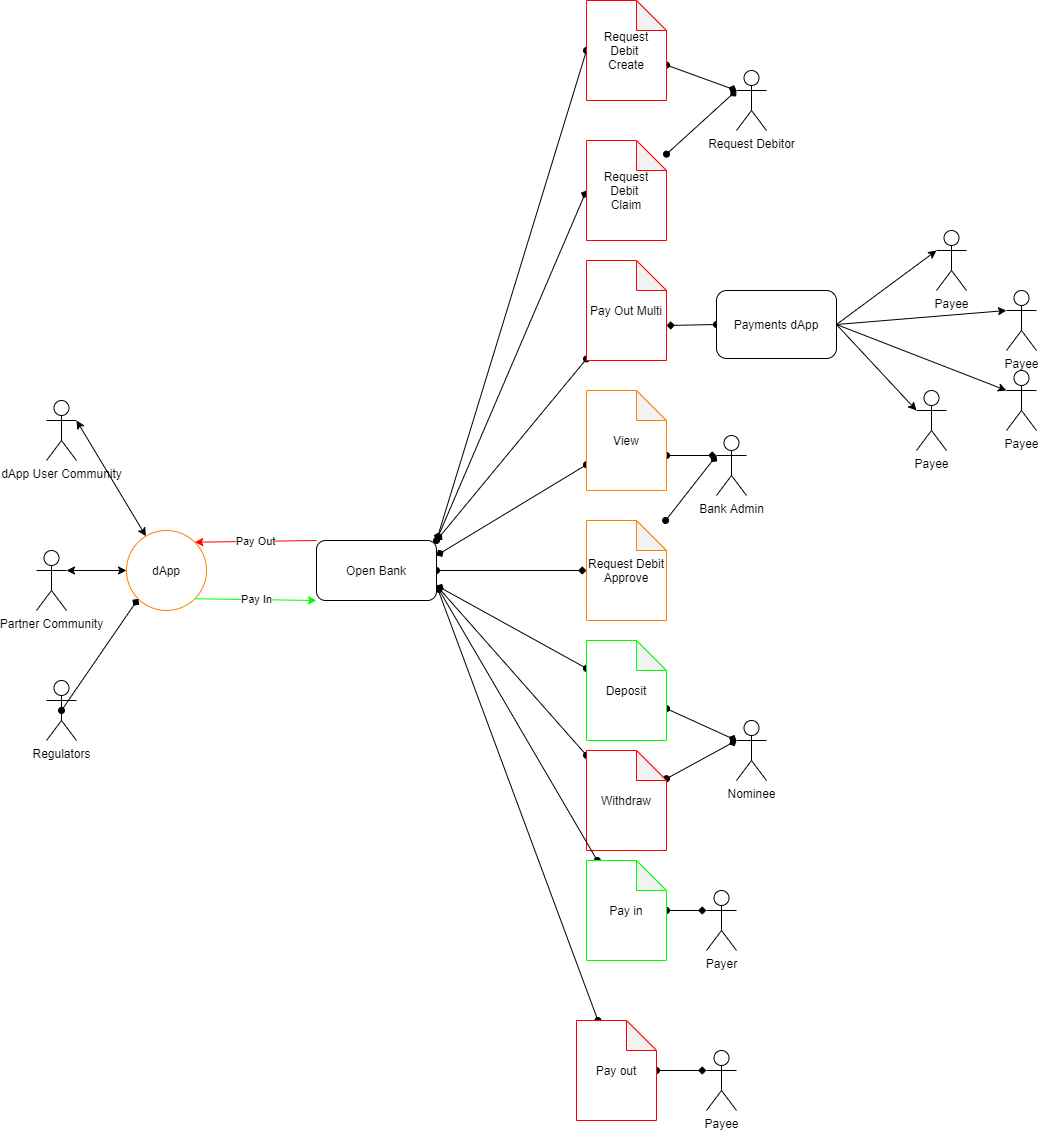

The diagram above was exported from draw.io. Its source (the exported page's mxGraphModel, read from the mxfile embedded in the PNG):
<mxGraphModel dx="1117" dy="601" grid="1" gridSize="10" guides="1" tooltips="1" connect="1" arrows="1" fold="1" page="1" pageScale="1" pageWidth="827" pageHeight="1169" math="0" shadow="0">
  <root>
    <mxCell id="OF0POdYjpCUxpW7M06pd-0" />
    <mxCell id="OF0POdYjpCUxpW7M06pd-1" parent="OF0POdYjpCUxpW7M06pd-0" />
    <mxCell id="OF0POdYjpCUxpW7M06pd-4" value="Request Debitor" style="shape=umlActor;verticalLabelPosition=bottom;verticalAlign=top;html=1;outlineConnect=0;fontColor=default;strokeColor=default;fillColor=default;" vertex="1" parent="OF0POdYjpCUxpW7M06pd-1">
      <mxGeometry x="750" y="80" width="30" height="60" as="geometry" />
    </mxCell>
    <mxCell id="OF0POdYjpCUxpW7M06pd-9" value="Bank Admin" style="shape=umlActor;verticalLabelPosition=bottom;verticalAlign=top;html=1;outlineConnect=0;fontColor=default;strokeColor=default;fillColor=default;" vertex="1" parent="OF0POdYjpCUxpW7M06pd-1">
      <mxGeometry x="730" y="445" width="30" height="60" as="geometry" />
    </mxCell>
    <mxCell id="OF0POdYjpCUxpW7M06pd-11" value="Nominee" style="shape=umlActor;verticalLabelPosition=bottom;verticalAlign=top;html=1;outlineConnect=0;fontColor=default;strokeColor=default;fillColor=default;" vertex="1" parent="OF0POdYjpCUxpW7M06pd-1">
      <mxGeometry x="750" y="730" width="30" height="60" as="geometry" />
    </mxCell>
    <mxCell id="OF0POdYjpCUxpW7M06pd-12" value="Payee" style="shape=umlActor;verticalLabelPosition=bottom;verticalAlign=top;html=1;outlineConnect=0;fontColor=default;strokeColor=default;fillColor=default;" vertex="1" parent="OF0POdYjpCUxpW7M06pd-1">
      <mxGeometry x="720" y="1060" width="30" height="60" as="geometry" />
    </mxCell>
    <mxCell id="OF0POdYjpCUxpW7M06pd-13" value="Payer" style="shape=umlActor;verticalLabelPosition=bottom;verticalAlign=top;html=1;outlineConnect=0;fontColor=default;strokeColor=default;fillColor=default;" vertex="1" parent="OF0POdYjpCUxpW7M06pd-1">
      <mxGeometry x="720" y="900" width="30" height="60" as="geometry" />
    </mxCell>
    <mxCell id="OF0POdYjpCUxpW7M06pd-14" style="rounded=0;orthogonalLoop=1;jettySize=auto;html=1;entryX=1;entryY=0;entryDx=0;entryDy=0;labelBackgroundColor=default;fontColor=default;startArrow=oval;startFill=1;endArrow=diamond;endFill=1;strokeColor=default;exitX=0;exitY=0.5;exitDx=0;exitDy=0;exitPerimeter=0;" edge="1" parent="OF0POdYjpCUxpW7M06pd-1" source="OF0POdYjpCUxpW7M06pd-15" target="OF0POdYjpCUxpW7M06pd-28">
      <mxGeometry relative="1" as="geometry">
        <mxPoint x="310" y="310" as="targetPoint" />
      </mxGeometry>
    </mxCell>
    <mxCell id="5XG8xRIErMh5n8tVlSNG-27" style="edgeStyle=none;rounded=0;orthogonalLoop=1;jettySize=auto;html=1;entryX=0;entryY=0.3333333333333333;entryDx=0;entryDy=0;entryPerimeter=0;startArrow=oval;startFill=1;endArrow=diamond;endFill=1;strokeColor=#000000;" edge="1" parent="OF0POdYjpCUxpW7M06pd-1" source="OF0POdYjpCUxpW7M06pd-15" target="OF0POdYjpCUxpW7M06pd-4">
      <mxGeometry relative="1" as="geometry" />
    </mxCell>
    <mxCell id="OF0POdYjpCUxpW7M06pd-15" value="Request Debit&amp;nbsp;&lt;br&gt;Create" style="shape=note;whiteSpace=wrap;html=1;backgroundOutline=1;darkOpacity=0.05;fontColor=default;strokeColor=#FF0000;fillColor=default;" vertex="1" parent="OF0POdYjpCUxpW7M06pd-1">
      <mxGeometry x="600" y="10" width="80" height="100" as="geometry" />
    </mxCell>
    <mxCell id="OF0POdYjpCUxpW7M06pd-16" style="edgeStyle=none;rounded=0;orthogonalLoop=1;jettySize=auto;html=1;labelBackgroundColor=default;fontColor=default;startArrow=oval;startFill=1;endArrow=diamond;endFill=1;strokeColor=default;entryX=1;entryY=0;entryDx=0;entryDy=0;" edge="1" parent="OF0POdYjpCUxpW7M06pd-1" source="OF0POdYjpCUxpW7M06pd-17" target="OF0POdYjpCUxpW7M06pd-28">
      <mxGeometry relative="1" as="geometry">
        <mxPoint x="490" y="380" as="targetPoint" />
      </mxGeometry>
    </mxCell>
    <mxCell id="OF0POdYjpCUxpW7M06pd-17" value="Pay Out Multi" style="shape=note;whiteSpace=wrap;html=1;backgroundOutline=1;darkOpacity=0.05;fontColor=default;strokeColor=#FF0000;fillColor=default;" vertex="1" parent="OF0POdYjpCUxpW7M06pd-1">
      <mxGeometry x="600" y="270" width="80" height="100" as="geometry" />
    </mxCell>
    <mxCell id="OF0POdYjpCUxpW7M06pd-18" style="edgeStyle=none;rounded=0;orthogonalLoop=1;jettySize=auto;html=1;labelBackgroundColor=default;fontColor=default;startArrow=oval;startFill=1;endArrow=diamond;endFill=1;strokeColor=default;entryX=1;entryY=0.25;entryDx=0;entryDy=0;" edge="1" parent="OF0POdYjpCUxpW7M06pd-1" source="OF0POdYjpCUxpW7M06pd-19" target="OF0POdYjpCUxpW7M06pd-28">
      <mxGeometry relative="1" as="geometry">
        <mxPoint x="490" y="380" as="targetPoint" />
      </mxGeometry>
    </mxCell>
    <mxCell id="5XG8xRIErMh5n8tVlSNG-14" style="edgeStyle=none;rounded=0;orthogonalLoop=1;jettySize=auto;html=1;exitX=0;exitY=0;exitDx=80;exitDy=65;exitPerimeter=0;entryX=0;entryY=0.3333333333333333;entryDx=0;entryDy=0;entryPerimeter=0;startArrow=oval;startFill=1;endArrow=diamond;endFill=1;strokeColor=#000000;" edge="1" parent="OF0POdYjpCUxpW7M06pd-1" source="OF0POdYjpCUxpW7M06pd-19" target="OF0POdYjpCUxpW7M06pd-9">
      <mxGeometry relative="1" as="geometry" />
    </mxCell>
    <mxCell id="OF0POdYjpCUxpW7M06pd-19" value="View" style="shape=note;whiteSpace=wrap;html=1;backgroundOutline=1;darkOpacity=0.05;fontColor=default;strokeColor=#FF8000;fillColor=default;" vertex="1" parent="OF0POdYjpCUxpW7M06pd-1">
      <mxGeometry x="600" y="400" width="80" height="100" as="geometry" />
    </mxCell>
    <mxCell id="OF0POdYjpCUxpW7M06pd-20" style="edgeStyle=none;rounded=0;orthogonalLoop=1;jettySize=auto;html=1;labelBackgroundColor=default;fontColor=default;startArrow=oval;startFill=1;endArrow=diamond;endFill=1;strokeColor=default;entryX=1;entryY=0.75;entryDx=0;entryDy=0;" edge="1" parent="OF0POdYjpCUxpW7M06pd-1" source="OF0POdYjpCUxpW7M06pd-21" target="OF0POdYjpCUxpW7M06pd-28">
      <mxGeometry relative="1" as="geometry">
        <mxPoint x="310" y="310" as="targetPoint" />
      </mxGeometry>
    </mxCell>
    <mxCell id="5XG8xRIErMh5n8tVlSNG-17" style="edgeStyle=none;rounded=0;orthogonalLoop=1;jettySize=auto;html=1;entryX=0;entryY=0.3333333333333333;entryDx=0;entryDy=0;entryPerimeter=0;startArrow=oval;startFill=1;endArrow=diamond;endFill=1;strokeColor=#000000;" edge="1" parent="OF0POdYjpCUxpW7M06pd-1" source="OF0POdYjpCUxpW7M06pd-21" target="OF0POdYjpCUxpW7M06pd-11">
      <mxGeometry relative="1" as="geometry" />
    </mxCell>
    <mxCell id="OF0POdYjpCUxpW7M06pd-21" value="Deposit" style="shape=note;whiteSpace=wrap;html=1;backgroundOutline=1;darkOpacity=0.05;fontColor=default;strokeColor=#00FF00;fillColor=default;" vertex="1" parent="OF0POdYjpCUxpW7M06pd-1">
      <mxGeometry x="600" y="650" width="80" height="100" as="geometry" />
    </mxCell>
    <mxCell id="OF0POdYjpCUxpW7M06pd-22" style="edgeStyle=none;rounded=0;orthogonalLoop=1;jettySize=auto;html=1;labelBackgroundColor=default;fontColor=default;startArrow=oval;startFill=1;endArrow=diamond;endFill=1;strokeColor=default;entryX=1;entryY=0.75;entryDx=0;entryDy=0;" edge="1" parent="OF0POdYjpCUxpW7M06pd-1" source="OF0POdYjpCUxpW7M06pd-23" target="OF0POdYjpCUxpW7M06pd-28">
      <mxGeometry relative="1" as="geometry">
        <mxPoint x="310" y="310" as="targetPoint" />
      </mxGeometry>
    </mxCell>
    <mxCell id="5XG8xRIErMh5n8tVlSNG-18" style="edgeStyle=none;rounded=0;orthogonalLoop=1;jettySize=auto;html=1;entryX=0;entryY=0.3333333333333333;entryDx=0;entryDy=0;entryPerimeter=0;startArrow=oval;startFill=1;endArrow=diamond;endFill=1;strokeColor=#000000;" edge="1" parent="OF0POdYjpCUxpW7M06pd-1" source="OF0POdYjpCUxpW7M06pd-23" target="OF0POdYjpCUxpW7M06pd-11">
      <mxGeometry relative="1" as="geometry" />
    </mxCell>
    <mxCell id="OF0POdYjpCUxpW7M06pd-23" value="Withdraw" style="shape=note;whiteSpace=wrap;html=1;backgroundOutline=1;darkOpacity=0.05;fontColor=default;strokeColor=#FF0000;fillColor=default;" vertex="1" parent="OF0POdYjpCUxpW7M06pd-1">
      <mxGeometry x="600" y="760" width="80" height="100" as="geometry" />
    </mxCell>
    <mxCell id="OF0POdYjpCUxpW7M06pd-24" style="edgeStyle=none;rounded=0;orthogonalLoop=1;jettySize=auto;html=1;entryX=1;entryY=0.75;entryDx=0;entryDy=0;labelBackgroundColor=default;fontColor=default;startArrow=oval;startFill=1;endArrow=diamond;endFill=1;strokeColor=default;" edge="1" parent="OF0POdYjpCUxpW7M06pd-1" source="OF0POdYjpCUxpW7M06pd-25" target="OF0POdYjpCUxpW7M06pd-28">
      <mxGeometry relative="1" as="geometry">
        <mxPoint x="310" y="310" as="targetPoint" />
      </mxGeometry>
    </mxCell>
    <mxCell id="5XG8xRIErMh5n8tVlSNG-19" style="edgeStyle=none;rounded=0;orthogonalLoop=1;jettySize=auto;html=1;entryX=0;entryY=0.3333333333333333;entryDx=0;entryDy=0;entryPerimeter=0;startArrow=oval;startFill=1;endArrow=diamond;endFill=1;strokeColor=#000000;" edge="1" parent="OF0POdYjpCUxpW7M06pd-1" source="OF0POdYjpCUxpW7M06pd-25" target="OF0POdYjpCUxpW7M06pd-13">
      <mxGeometry relative="1" as="geometry" />
    </mxCell>
    <mxCell id="OF0POdYjpCUxpW7M06pd-25" value="Pay in" style="shape=note;whiteSpace=wrap;html=1;backgroundOutline=1;darkOpacity=0.05;fontColor=default;strokeColor=#00FF00;fillColor=default;" vertex="1" parent="OF0POdYjpCUxpW7M06pd-1">
      <mxGeometry x="600" y="870" width="80" height="100" as="geometry" />
    </mxCell>
    <mxCell id="OF0POdYjpCUxpW7M06pd-26" style="edgeStyle=none;rounded=0;orthogonalLoop=1;jettySize=auto;html=1;labelBackgroundColor=default;fontColor=default;startArrow=oval;startFill=1;endArrow=diamond;endFill=1;strokeColor=default;entryX=1;entryY=0.75;entryDx=0;entryDy=0;" edge="1" parent="OF0POdYjpCUxpW7M06pd-1" source="OF0POdYjpCUxpW7M06pd-27" target="OF0POdYjpCUxpW7M06pd-28">
      <mxGeometry relative="1" as="geometry">
        <mxPoint x="490" y="380" as="targetPoint" />
      </mxGeometry>
    </mxCell>
    <mxCell id="5XG8xRIErMh5n8tVlSNG-20" style="edgeStyle=none;rounded=0;orthogonalLoop=1;jettySize=auto;html=1;entryX=0;entryY=0.3333333333333333;entryDx=0;entryDy=0;entryPerimeter=0;startArrow=oval;startFill=1;endArrow=diamond;endFill=1;strokeColor=#000000;" edge="1" parent="OF0POdYjpCUxpW7M06pd-1" source="OF0POdYjpCUxpW7M06pd-27" target="OF0POdYjpCUxpW7M06pd-12">
      <mxGeometry relative="1" as="geometry" />
    </mxCell>
    <mxCell id="OF0POdYjpCUxpW7M06pd-27" value="Pay out" style="shape=note;whiteSpace=wrap;html=1;backgroundOutline=1;darkOpacity=0.05;fontColor=default;strokeColor=#FF0000;fillColor=default;" vertex="1" parent="OF0POdYjpCUxpW7M06pd-1">
      <mxGeometry x="590" y="1030" width="80" height="100" as="geometry" />
    </mxCell>
    <mxCell id="5XG8xRIErMh5n8tVlSNG-23" style="edgeStyle=none;rounded=0;orthogonalLoop=1;jettySize=auto;html=1;startArrow=oval;startFill=1;endArrow=diamond;endFill=1;strokeColor=#000000;" edge="1" parent="OF0POdYjpCUxpW7M06pd-1" source="OF0POdYjpCUxpW7M06pd-28" target="5XG8xRIErMh5n8tVlSNG-22">
      <mxGeometry relative="1" as="geometry" />
    </mxCell>
    <mxCell id="5XG8xRIErMh5n8tVlSNG-25" style="edgeStyle=none;rounded=0;orthogonalLoop=1;jettySize=auto;html=1;entryX=0;entryY=0.5;entryDx=0;entryDy=0;entryPerimeter=0;startArrow=oval;startFill=1;endArrow=diamond;endFill=1;strokeColor=#000000;exitX=1;exitY=0;exitDx=0;exitDy=0;" edge="1" parent="OF0POdYjpCUxpW7M06pd-1" source="OF0POdYjpCUxpW7M06pd-28" target="5XG8xRIErMh5n8tVlSNG-21">
      <mxGeometry relative="1" as="geometry" />
    </mxCell>
    <mxCell id="OF0POdYjpCUxpW7M06pd-28" value="Open Bank" style="rounded=1;whiteSpace=wrap;html=1;" vertex="1" parent="OF0POdYjpCUxpW7M06pd-1">
      <mxGeometry x="330" y="550" width="120" height="60" as="geometry" />
    </mxCell>
    <mxCell id="OF0POdYjpCUxpW7M06pd-31" value="dApp" style="ellipse;whiteSpace=wrap;html=1;aspect=fixed;strokeColor=#FF8000;" vertex="1" parent="OF0POdYjpCUxpW7M06pd-1">
      <mxGeometry x="140" y="540" width="80" height="80" as="geometry" />
    </mxCell>
    <mxCell id="OF0POdYjpCUxpW7M06pd-32" value="Pay In" style="endArrow=classic;html=1;rounded=0;exitX=1;exitY=1;exitDx=0;exitDy=0;entryX=0;entryY=1;entryDx=0;entryDy=0;strokeColor=#00FF00;" edge="1" parent="OF0POdYjpCUxpW7M06pd-1" source="OF0POdYjpCUxpW7M06pd-31" target="OF0POdYjpCUxpW7M06pd-28">
      <mxGeometry width="50" height="50" relative="1" as="geometry">
        <mxPoint x="280" y="710" as="sourcePoint" />
        <mxPoint x="330" y="660" as="targetPoint" />
      </mxGeometry>
    </mxCell>
    <mxCell id="OF0POdYjpCUxpW7M06pd-33" value="Pay Out" style="endArrow=classic;html=1;rounded=0;exitX=0;exitY=0;exitDx=0;exitDy=0;entryX=1;entryY=0;entryDx=0;entryDy=0;strokeColor=#FF0000;" edge="1" parent="OF0POdYjpCUxpW7M06pd-1" source="OF0POdYjpCUxpW7M06pd-28" target="OF0POdYjpCUxpW7M06pd-31">
      <mxGeometry width="50" height="50" relative="1" as="geometry">
        <mxPoint x="360" y="510" as="sourcePoint" />
        <mxPoint x="410" y="460" as="targetPoint" />
      </mxGeometry>
    </mxCell>
    <mxCell id="OF0POdYjpCUxpW7M06pd-34" value="Partner Community" style="shape=umlActor;verticalLabelPosition=bottom;verticalAlign=top;html=1;outlineConnect=0;strokeColor=#000000;" vertex="1" parent="OF0POdYjpCUxpW7M06pd-1">
      <mxGeometry x="50" y="560" width="30" height="60" as="geometry" />
    </mxCell>
    <mxCell id="OF0POdYjpCUxpW7M06pd-35" value="dApp User Community" style="shape=umlActor;verticalLabelPosition=bottom;verticalAlign=top;html=1;outlineConnect=0;strokeColor=#000000;" vertex="1" parent="OF0POdYjpCUxpW7M06pd-1">
      <mxGeometry x="60" y="410" width="30" height="60" as="geometry" />
    </mxCell>
    <mxCell id="OF0POdYjpCUxpW7M06pd-47" style="edgeStyle=none;rounded=0;orthogonalLoop=1;jettySize=auto;html=1;exitX=0.5;exitY=0.5;exitDx=0;exitDy=0;exitPerimeter=0;entryX=0;entryY=1;entryDx=0;entryDy=0;startArrow=oval;startFill=1;endArrow=diamond;endFill=1;strokeColor=#000000;" edge="1" parent="OF0POdYjpCUxpW7M06pd-1" source="OF0POdYjpCUxpW7M06pd-36" target="OF0POdYjpCUxpW7M06pd-31">
      <mxGeometry relative="1" as="geometry" />
    </mxCell>
    <mxCell id="OF0POdYjpCUxpW7M06pd-36" value="Regulators" style="shape=umlActor;verticalLabelPosition=bottom;verticalAlign=top;html=1;outlineConnect=0;strokeColor=#000000;" vertex="1" parent="OF0POdYjpCUxpW7M06pd-1">
      <mxGeometry x="60" y="690" width="30" height="60" as="geometry" />
    </mxCell>
    <mxCell id="OF0POdYjpCUxpW7M06pd-45" value="" style="endArrow=classic;startArrow=classic;html=1;rounded=0;strokeColor=#000000;exitX=1;exitY=0.3333333333333333;exitDx=0;exitDy=0;exitPerimeter=0;" edge="1" parent="OF0POdYjpCUxpW7M06pd-1" source="OF0POdYjpCUxpW7M06pd-35" target="OF0POdYjpCUxpW7M06pd-31">
      <mxGeometry width="50" height="50" relative="1" as="geometry">
        <mxPoint x="130" y="480" as="sourcePoint" />
        <mxPoint x="180" y="450" as="targetPoint" />
      </mxGeometry>
    </mxCell>
    <mxCell id="OF0POdYjpCUxpW7M06pd-46" value="" style="endArrow=classic;startArrow=classic;html=1;rounded=0;strokeColor=#000000;entryX=0;entryY=0.5;entryDx=0;entryDy=0;exitX=1;exitY=0.3333333333333333;exitDx=0;exitDy=0;exitPerimeter=0;" edge="1" parent="OF0POdYjpCUxpW7M06pd-1" source="OF0POdYjpCUxpW7M06pd-34" target="OF0POdYjpCUxpW7M06pd-31">
      <mxGeometry width="50" height="50" relative="1" as="geometry">
        <mxPoint x="90" y="580" as="sourcePoint" />
        <mxPoint x="410" y="460" as="targetPoint" />
      </mxGeometry>
    </mxCell>
    <mxCell id="5XG8xRIErMh5n8tVlSNG-5" style="edgeStyle=none;rounded=0;orthogonalLoop=1;jettySize=auto;html=1;exitX=0;exitY=0.5;exitDx=0;exitDy=0;entryX=0;entryY=0;entryDx=80;entryDy=65;entryPerimeter=0;startArrow=oval;startFill=1;endArrow=diamond;endFill=1;strokeColor=#000000;" edge="1" parent="OF0POdYjpCUxpW7M06pd-1" source="5XG8xRIErMh5n8tVlSNG-0" target="OF0POdYjpCUxpW7M06pd-17">
      <mxGeometry relative="1" as="geometry" />
    </mxCell>
    <mxCell id="5XG8xRIErMh5n8tVlSNG-0" value="Payments dApp" style="rounded=1;whiteSpace=wrap;html=1;strokeColor=#000000;" vertex="1" parent="OF0POdYjpCUxpW7M06pd-1">
      <mxGeometry x="730" y="300" width="120" height="68" as="geometry" />
    </mxCell>
    <mxCell id="5XG8xRIErMh5n8tVlSNG-4" value="Payee" style="shape=umlActor;verticalLabelPosition=bottom;verticalAlign=top;html=1;outlineConnect=0;strokeColor=#000000;" vertex="1" parent="OF0POdYjpCUxpW7M06pd-1">
      <mxGeometry x="950" y="240" width="30" height="60" as="geometry" />
    </mxCell>
    <mxCell id="5XG8xRIErMh5n8tVlSNG-6" value="Payee" style="shape=umlActor;verticalLabelPosition=bottom;verticalAlign=top;html=1;outlineConnect=0;strokeColor=#000000;" vertex="1" parent="OF0POdYjpCUxpW7M06pd-1">
      <mxGeometry x="1020" y="300" width="30" height="60" as="geometry" />
    </mxCell>
    <mxCell id="5XG8xRIErMh5n8tVlSNG-7" value="Payee" style="shape=umlActor;verticalLabelPosition=bottom;verticalAlign=top;html=1;outlineConnect=0;strokeColor=#000000;" vertex="1" parent="OF0POdYjpCUxpW7M06pd-1">
      <mxGeometry x="1020" y="380" width="30" height="60" as="geometry" />
    </mxCell>
    <mxCell id="5XG8xRIErMh5n8tVlSNG-8" value="Payee" style="shape=umlActor;verticalLabelPosition=bottom;verticalAlign=top;html=1;outlineConnect=0;strokeColor=#000000;" vertex="1" parent="OF0POdYjpCUxpW7M06pd-1">
      <mxGeometry x="930" y="400" width="30" height="60" as="geometry" />
    </mxCell>
    <mxCell id="5XG8xRIErMh5n8tVlSNG-9" value="" style="endArrow=classic;html=1;rounded=0;strokeColor=#000000;exitX=1;exitY=0.5;exitDx=0;exitDy=0;entryX=0;entryY=0.3333333333333333;entryDx=0;entryDy=0;entryPerimeter=0;" edge="1" parent="OF0POdYjpCUxpW7M06pd-1" source="5XG8xRIErMh5n8tVlSNG-0" target="5XG8xRIErMh5n8tVlSNG-4">
      <mxGeometry width="50" height="50" relative="1" as="geometry">
        <mxPoint x="870" y="330" as="sourcePoint" />
        <mxPoint x="920" y="280" as="targetPoint" />
      </mxGeometry>
    </mxCell>
    <mxCell id="5XG8xRIErMh5n8tVlSNG-10" value="" style="endArrow=classic;html=1;rounded=0;strokeColor=#000000;exitX=1;exitY=0.5;exitDx=0;exitDy=0;entryX=0;entryY=0.3333333333333333;entryDx=0;entryDy=0;entryPerimeter=0;" edge="1" parent="OF0POdYjpCUxpW7M06pd-1" source="5XG8xRIErMh5n8tVlSNG-0" target="5XG8xRIErMh5n8tVlSNG-6">
      <mxGeometry width="50" height="50" relative="1" as="geometry">
        <mxPoint x="870" y="330" as="sourcePoint" />
        <mxPoint x="920" y="280" as="targetPoint" />
      </mxGeometry>
    </mxCell>
    <mxCell id="5XG8xRIErMh5n8tVlSNG-11" value="" style="endArrow=classic;html=1;rounded=0;strokeColor=#000000;exitX=1;exitY=0.5;exitDx=0;exitDy=0;entryX=0;entryY=0.3333333333333333;entryDx=0;entryDy=0;entryPerimeter=0;" edge="1" parent="OF0POdYjpCUxpW7M06pd-1" source="5XG8xRIErMh5n8tVlSNG-0" target="5XG8xRIErMh5n8tVlSNG-7">
      <mxGeometry width="50" height="50" relative="1" as="geometry">
        <mxPoint x="870" y="400" as="sourcePoint" />
        <mxPoint x="920" y="350" as="targetPoint" />
      </mxGeometry>
    </mxCell>
    <mxCell id="5XG8xRIErMh5n8tVlSNG-12" value="" style="endArrow=classic;html=1;rounded=0;strokeColor=#000000;exitX=1;exitY=0.5;exitDx=0;exitDy=0;entryX=0;entryY=0.3333333333333333;entryDx=0;entryDy=0;entryPerimeter=0;" edge="1" parent="OF0POdYjpCUxpW7M06pd-1" source="5XG8xRIErMh5n8tVlSNG-0" target="5XG8xRIErMh5n8tVlSNG-8">
      <mxGeometry width="50" height="50" relative="1" as="geometry">
        <mxPoint x="890" y="410" as="sourcePoint" />
        <mxPoint x="940" y="360" as="targetPoint" />
      </mxGeometry>
    </mxCell>
    <mxCell id="5XG8xRIErMh5n8tVlSNG-26" style="edgeStyle=none;rounded=0;orthogonalLoop=1;jettySize=auto;html=1;entryX=0;entryY=0.3333333333333333;entryDx=0;entryDy=0;entryPerimeter=0;startArrow=oval;startFill=1;endArrow=diamond;endFill=1;strokeColor=#000000;" edge="1" parent="OF0POdYjpCUxpW7M06pd-1" source="5XG8xRIErMh5n8tVlSNG-21" target="OF0POdYjpCUxpW7M06pd-4">
      <mxGeometry relative="1" as="geometry" />
    </mxCell>
    <mxCell id="5XG8xRIErMh5n8tVlSNG-21" value="Request Debit&amp;nbsp;&lt;br&gt;Claim" style="shape=note;whiteSpace=wrap;html=1;backgroundOutline=1;darkOpacity=0.05;fontColor=default;strokeColor=#FF0000;fillColor=default;" vertex="1" parent="OF0POdYjpCUxpW7M06pd-1">
      <mxGeometry x="600" y="150" width="80" height="100" as="geometry" />
    </mxCell>
    <mxCell id="5XG8xRIErMh5n8tVlSNG-24" style="edgeStyle=none;rounded=0;orthogonalLoop=1;jettySize=auto;html=1;entryX=0;entryY=0.3333333333333333;entryDx=0;entryDy=0;entryPerimeter=0;startArrow=oval;startFill=1;endArrow=diamond;endFill=1;strokeColor=#000000;" edge="1" parent="OF0POdYjpCUxpW7M06pd-1" source="5XG8xRIErMh5n8tVlSNG-22" target="OF0POdYjpCUxpW7M06pd-9">
      <mxGeometry relative="1" as="geometry" />
    </mxCell>
    <mxCell id="5XG8xRIErMh5n8tVlSNG-22" value="Request Debit Approve" style="shape=note;whiteSpace=wrap;html=1;backgroundOutline=1;darkOpacity=0.05;fontColor=default;strokeColor=#FF8000;fillColor=default;" vertex="1" parent="OF0POdYjpCUxpW7M06pd-1">
      <mxGeometry x="600" y="530" width="80" height="100" as="geometry" />
    </mxCell>
  </root>
</mxGraphModel>